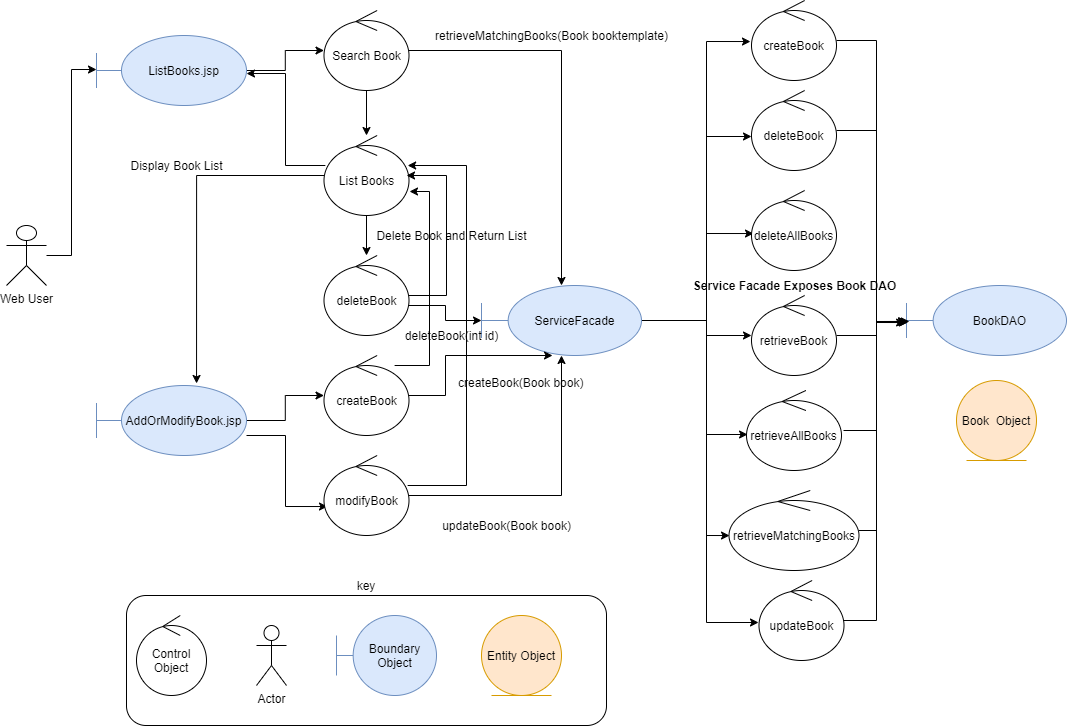

The diagram above was exported from draw.io. Its source (the exported page's mxGraphModel, read from the mxfile embedded in the PNG):
<mxGraphModel dx="1422" dy="762" grid="1" gridSize="10" guides="1" tooltips="1" connect="1" arrows="1" fold="1" page="1" pageScale="1" pageWidth="1169" pageHeight="827" background="#ffffff" math="0" shadow="0">
  <root>
    <mxCell id="0" />
    <mxCell id="1" parent="0" />
    <mxCell id="15" value="key" style="rounded=1;whiteSpace=wrap;html=1;labelPosition=center;verticalLabelPosition=top;align=center;verticalAlign=bottom;" parent="1" vertex="1">
      <mxGeometry x="190" y="640" width="480" height="130" as="geometry" />
    </mxCell>
    <mxCell id="K68UZKxi3fxDWGyQ4h3W-31" style="edgeStyle=orthogonalEdgeStyle;rounded=0;orthogonalLoop=1;jettySize=auto;html=1;entryX=-0.012;entryY=0.513;entryDx=0;entryDy=0;entryPerimeter=0;" parent="1" source="6" target="K68UZKxi3fxDWGyQ4h3W-18" edge="1">
      <mxGeometry relative="1" as="geometry">
        <Array as="points">
          <mxPoint x="770" y="365" />
          <mxPoint x="770" y="86" />
        </Array>
      </mxGeometry>
    </mxCell>
    <mxCell id="K68UZKxi3fxDWGyQ4h3W-32" style="edgeStyle=orthogonalEdgeStyle;rounded=0;orthogonalLoop=1;jettySize=auto;html=1;entryX=0;entryY=0.575;entryDx=0;entryDy=0;entryPerimeter=0;" parent="1" source="6" target="K68UZKxi3fxDWGyQ4h3W-19" edge="1">
      <mxGeometry relative="1" as="geometry">
        <Array as="points">
          <mxPoint x="770" y="365" />
          <mxPoint x="770" y="181" />
        </Array>
      </mxGeometry>
    </mxCell>
    <mxCell id="K68UZKxi3fxDWGyQ4h3W-33" style="edgeStyle=orthogonalEdgeStyle;rounded=0;orthogonalLoop=1;jettySize=auto;html=1;entryX=0;entryY=0.538;entryDx=0;entryDy=0;entryPerimeter=0;" parent="1" edge="1">
      <mxGeometry relative="1" as="geometry">
        <Array as="points">
          <mxPoint x="770" y="365" />
          <mxPoint x="770" y="278" />
        </Array>
        <mxPoint x="707" y="365" as="sourcePoint" />
        <mxPoint x="817" y="278.03999999999996" as="targetPoint" />
      </mxGeometry>
    </mxCell>
    <mxCell id="K68UZKxi3fxDWGyQ4h3W-34" style="edgeStyle=orthogonalEdgeStyle;rounded=0;orthogonalLoop=1;jettySize=auto;html=1;" parent="1" edge="1">
      <mxGeometry relative="1" as="geometry">
        <Array as="points">
          <mxPoint x="770" y="365" />
          <mxPoint x="770" y="380" />
        </Array>
        <mxPoint x="705" y="365" as="sourcePoint" />
        <mxPoint x="815" y="380" as="targetPoint" />
      </mxGeometry>
    </mxCell>
    <mxCell id="K68UZKxi3fxDWGyQ4h3W-35" style="edgeStyle=orthogonalEdgeStyle;rounded=0;orthogonalLoop=1;jettySize=auto;html=1;entryX=0.011;entryY=0.55;entryDx=0;entryDy=0;entryPerimeter=0;" parent="1" source="6" target="K68UZKxi3fxDWGyQ4h3W-22" edge="1">
      <mxGeometry relative="1" as="geometry">
        <Array as="points">
          <mxPoint x="770" y="365" />
          <mxPoint x="770" y="479" />
        </Array>
      </mxGeometry>
    </mxCell>
    <mxCell id="K68UZKxi3fxDWGyQ4h3W-36" style="edgeStyle=orthogonalEdgeStyle;rounded=0;orthogonalLoop=1;jettySize=auto;html=1;entryX=0.004;entryY=0.563;entryDx=0;entryDy=0;entryPerimeter=0;" parent="1" source="6" target="K68UZKxi3fxDWGyQ4h3W-23" edge="1">
      <mxGeometry relative="1" as="geometry">
        <Array as="points">
          <mxPoint x="770" y="365" />
          <mxPoint x="770" y="580" />
        </Array>
      </mxGeometry>
    </mxCell>
    <mxCell id="K68UZKxi3fxDWGyQ4h3W-37" style="edgeStyle=orthogonalEdgeStyle;rounded=0;orthogonalLoop=1;jettySize=auto;html=1;entryX=0.006;entryY=0.525;entryDx=0;entryDy=0;entryPerimeter=0;" parent="1" edge="1">
      <mxGeometry relative="1" as="geometry">
        <Array as="points">
          <mxPoint x="770" y="365" />
          <mxPoint x="770" y="667" />
        </Array>
        <mxPoint x="704" y="365" as="sourcePoint" />
        <mxPoint x="822.0100000000002" y="667" as="targetPoint" />
      </mxGeometry>
    </mxCell>
    <mxCell id="6" value="ServiceFacade" style="shape=umlBoundary;whiteSpace=wrap;html=1;fillColor=#dae8fc;strokeColor=#6c8ebf;" parent="1" vertex="1">
      <mxGeometry x="545" y="330" width="160" height="70" as="geometry" />
    </mxCell>
    <mxCell id="7" value="BookDAO" style="shape=umlBoundary;whiteSpace=wrap;html=1;fillColor=#dae8fc;strokeColor=#6c8ebf;" parent="1" vertex="1">
      <mxGeometry x="970" y="330" width="160" height="70" as="geometry" />
    </mxCell>
    <mxCell id="3j3VIt-fDbImXNRt_2NA-16" style="edgeStyle=orthogonalEdgeStyle;rounded=0;orthogonalLoop=1;jettySize=auto;html=1;entryX=0;entryY=0.486;entryDx=0;entryDy=0;entryPerimeter=0;" edge="1" parent="1" source="9" target="LhpRTEKtYSdQKkPavUqS-16">
      <mxGeometry relative="1" as="geometry" />
    </mxCell>
    <mxCell id="9" value="Web User" style="shape=umlActor;verticalLabelPosition=bottom;labelBackgroundColor=#ffffff;verticalAlign=top;html=1;" parent="1" vertex="1">
      <mxGeometry x="70" y="270" width="40" height="60" as="geometry" />
    </mxCell>
    <mxCell id="11" value="Control Object" style="ellipse;shape=umlControl;whiteSpace=wrap;html=1;" parent="1" vertex="1">
      <mxGeometry x="200" y="660" width="70" height="80" as="geometry" />
    </mxCell>
    <mxCell id="12" value="Actor" style="shape=umlActor;verticalLabelPosition=bottom;labelBackgroundColor=#ffffff;verticalAlign=top;html=1;" parent="1" vertex="1">
      <mxGeometry x="320" y="670" width="30" height="60" as="geometry" />
    </mxCell>
    <mxCell id="13" value="Boundary Object" style="shape=umlBoundary;whiteSpace=wrap;html=1;fillColor=#dae8fc;strokeColor=#6c8ebf;" parent="1" vertex="1">
      <mxGeometry x="400" y="660" width="100" height="80" as="geometry" />
    </mxCell>
    <mxCell id="14" value="Entity Object" style="ellipse;shape=umlEntity;whiteSpace=wrap;html=1;fillColor=#ffe6cc;strokeColor=#d79b00;" parent="1" vertex="1">
      <mxGeometry x="545" y="660" width="80" height="80" as="geometry" />
    </mxCell>
    <mxCell id="LhpRTEKtYSdQKkPavUqS-15" value="Book&amp;nbsp; Object" style="ellipse;shape=umlEntity;whiteSpace=wrap;html=1;fillColor=#ffe6cc;strokeColor=#d79b00;" parent="1" vertex="1">
      <mxGeometry x="1020" y="425" width="80" height="80" as="geometry" />
    </mxCell>
    <mxCell id="3j3VIt-fDbImXNRt_2NA-17" style="edgeStyle=orthogonalEdgeStyle;rounded=0;orthogonalLoop=1;jettySize=auto;html=1;" edge="1" parent="1" source="LhpRTEKtYSdQKkPavUqS-16" target="3j3VIt-fDbImXNRt_2NA-15">
      <mxGeometry relative="1" as="geometry" />
    </mxCell>
    <mxCell id="LhpRTEKtYSdQKkPavUqS-16" value="ListBooks.jsp" style="shape=umlBoundary;whiteSpace=wrap;html=1;fillColor=#dae8fc;strokeColor=#6c8ebf;" parent="1" vertex="1">
      <mxGeometry x="160" y="80" width="150" height="70" as="geometry" />
    </mxCell>
    <mxCell id="3j3VIt-fDbImXNRt_2NA-32" style="edgeStyle=orthogonalEdgeStyle;rounded=0;orthogonalLoop=1;jettySize=auto;html=1;" edge="1" parent="1" source="LhpRTEKtYSdQKkPavUqS-17" target="3j3VIt-fDbImXNRt_2NA-31">
      <mxGeometry relative="1" as="geometry" />
    </mxCell>
    <mxCell id="3j3VIt-fDbImXNRt_2NA-35" style="edgeStyle=orthogonalEdgeStyle;rounded=0;orthogonalLoop=1;jettySize=auto;html=1;entryX=0.041;entryY=0.638;entryDx=0;entryDy=0;entryPerimeter=0;" edge="1" parent="1" source="LhpRTEKtYSdQKkPavUqS-17" target="3j3VIt-fDbImXNRt_2NA-34">
      <mxGeometry relative="1" as="geometry">
        <Array as="points">
          <mxPoint x="349" y="480" />
          <mxPoint x="349" y="551" />
        </Array>
      </mxGeometry>
    </mxCell>
    <mxCell id="LhpRTEKtYSdQKkPavUqS-17" value="AddOrModifyBook.jsp" style="shape=umlBoundary;whiteSpace=wrap;html=1;fillColor=#dae8fc;strokeColor=#6c8ebf;" parent="1" vertex="1">
      <mxGeometry x="160" y="430" width="150" height="70" as="geometry" />
    </mxCell>
    <mxCell id="LhpRTEKtYSdQKkPavUqS-33" value="" style="edgeStyle=orthogonalEdgeStyle;rounded=0;orthogonalLoop=1;jettySize=auto;html=1;" parent="1" edge="1">
      <mxGeometry relative="1" as="geometry">
        <mxPoint x="425" y="220" as="sourcePoint" />
      </mxGeometry>
    </mxCell>
    <mxCell id="LhpRTEKtYSdQKkPavUqS-34" style="edgeStyle=orthogonalEdgeStyle;rounded=0;orthogonalLoop=1;jettySize=auto;html=1;entryX=0.986;entryY=0.538;entryDx=0;entryDy=0;entryPerimeter=0;" parent="1" edge="1">
      <mxGeometry relative="1" as="geometry">
        <Array as="points">
          <mxPoint x="480" y="290" />
          <mxPoint x="480" y="183" />
        </Array>
        <mxPoint x="459" y="183" as="targetPoint" />
      </mxGeometry>
    </mxCell>
    <mxCell id="LhpRTEKtYSdQKkPavUqS-30" value="retrieve search list" style="edgeStyle=orthogonalEdgeStyle;rounded=0;orthogonalLoop=1;jettySize=auto;html=1;" parent="1" edge="1">
      <mxGeometry x="0.2727" y="85" relative="1" as="geometry">
        <mxPoint as="offset" />
        <mxPoint x="425" y="115" as="sourcePoint" />
      </mxGeometry>
    </mxCell>
    <mxCell id="LhpRTEKtYSdQKkPavUqS-39" value="&lt;div&gt;add book and &lt;br&gt;&lt;/div&gt;&lt;div&gt;return to list&lt;/div&gt;" style="edgeStyle=orthogonalEdgeStyle;rounded=0;orthogonalLoop=1;jettySize=auto;html=1;entryX=-0.014;entryY=0.713;entryDx=0;entryDy=0;entryPerimeter=0;exitX=0.557;exitY=0.163;exitDx=0;exitDy=0;exitPerimeter=0;" parent="1" edge="1">
      <mxGeometry x="0.1639" y="60" relative="1" as="geometry">
        <mxPoint x="389" y="197" as="targetPoint" />
        <Array as="points">
          <mxPoint x="429" y="340" />
          <mxPoint x="370" y="340" />
          <mxPoint x="370" y="197" />
        </Array>
        <mxPoint as="offset" />
      </mxGeometry>
    </mxCell>
    <mxCell id="LhpRTEKtYSdQKkPavUqS-37" value="modify book and return to list" style="edgeStyle=orthogonalEdgeStyle;rounded=0;orthogonalLoop=1;jettySize=auto;html=1;entryX=0.986;entryY=0.5;entryDx=0;entryDy=0;entryPerimeter=0;" parent="1" edge="1">
      <mxGeometry x="-0.481" y="20" relative="1" as="geometry">
        <Array as="points">
          <mxPoint x="530" y="523" />
          <mxPoint x="530" y="180" />
        </Array>
        <mxPoint as="offset" />
        <mxPoint x="459" y="180" as="targetPoint" />
      </mxGeometry>
    </mxCell>
    <mxCell id="LhpRTEKtYSdQKkPavUqS-45" value="createBook(Book book)" style="text;html=1;" parent="1" vertex="1">
      <mxGeometry x="520" y="414" width="150" height="30" as="geometry" />
    </mxCell>
    <mxCell id="K68UZKxi3fxDWGyQ4h3W-25" style="edgeStyle=orthogonalEdgeStyle;rounded=0;orthogonalLoop=1;jettySize=auto;html=1;entryX=0.006;entryY=0.514;entryDx=0;entryDy=0;entryPerimeter=0;" parent="1" source="K68UZKxi3fxDWGyQ4h3W-18" target="7" edge="1">
      <mxGeometry relative="1" as="geometry">
        <Array as="points">
          <mxPoint x="940" y="85" />
          <mxPoint x="940" y="366" />
        </Array>
      </mxGeometry>
    </mxCell>
    <mxCell id="K68UZKxi3fxDWGyQ4h3W-18" value="createBook" style="ellipse;shape=umlControl;whiteSpace=wrap;html=1;" parent="1" vertex="1">
      <mxGeometry x="815" y="45" width="85" height="80" as="geometry" />
    </mxCell>
    <mxCell id="K68UZKxi3fxDWGyQ4h3W-26" style="edgeStyle=orthogonalEdgeStyle;rounded=0;orthogonalLoop=1;jettySize=auto;html=1;entryX=-0.012;entryY=0.529;entryDx=0;entryDy=0;entryPerimeter=0;" parent="1" source="K68UZKxi3fxDWGyQ4h3W-19" target="7" edge="1">
      <mxGeometry relative="1" as="geometry">
        <mxPoint x="930" y="410" as="targetPoint" />
        <Array as="points">
          <mxPoint x="940" y="175" />
          <mxPoint x="940" y="367" />
        </Array>
      </mxGeometry>
    </mxCell>
    <mxCell id="K68UZKxi3fxDWGyQ4h3W-19" value="deleteBook" style="ellipse;shape=umlControl;whiteSpace=wrap;html=1;" parent="1" vertex="1">
      <mxGeometry x="815" y="135" width="85" height="80" as="geometry" />
    </mxCell>
    <mxCell id="K68UZKxi3fxDWGyQ4h3W-20" value="deleteAllBooks" style="ellipse;shape=umlControl;whiteSpace=wrap;html=1;" parent="1" vertex="1">
      <mxGeometry x="815" y="235" width="85" height="80" as="geometry" />
    </mxCell>
    <mxCell id="K68UZKxi3fxDWGyQ4h3W-27" style="edgeStyle=orthogonalEdgeStyle;rounded=0;orthogonalLoop=1;jettySize=auto;html=1;entryX=0.006;entryY=0.529;entryDx=0;entryDy=0;entryPerimeter=0;" parent="1" source="K68UZKxi3fxDWGyQ4h3W-21" target="7" edge="1">
      <mxGeometry relative="1" as="geometry">
        <Array as="points">
          <mxPoint x="940" y="380" />
          <mxPoint x="940" y="367" />
        </Array>
      </mxGeometry>
    </mxCell>
    <mxCell id="K68UZKxi3fxDWGyQ4h3W-21" value="retrieveBook" style="ellipse;shape=umlControl;whiteSpace=wrap;html=1;" parent="1" vertex="1">
      <mxGeometry x="815" y="340" width="85" height="80" as="geometry" />
    </mxCell>
    <mxCell id="K68UZKxi3fxDWGyQ4h3W-28" style="edgeStyle=orthogonalEdgeStyle;rounded=0;orthogonalLoop=1;jettySize=auto;html=1;entryX=0.006;entryY=0.514;entryDx=0;entryDy=0;entryPerimeter=0;" parent="1" edge="1">
      <mxGeometry relative="1" as="geometry">
        <mxPoint x="907" y="475" as="sourcePoint" />
        <mxPoint x="972.96" y="365.98" as="targetPoint" />
        <Array as="points">
          <mxPoint x="940" y="475" />
          <mxPoint x="940" y="366" />
        </Array>
      </mxGeometry>
    </mxCell>
    <mxCell id="K68UZKxi3fxDWGyQ4h3W-22" value="retrieveAllBooks" style="ellipse;shape=umlControl;whiteSpace=wrap;html=1;" parent="1" vertex="1">
      <mxGeometry x="810" y="435" width="95" height="80" as="geometry" />
    </mxCell>
    <mxCell id="K68UZKxi3fxDWGyQ4h3W-29" style="edgeStyle=orthogonalEdgeStyle;rounded=0;orthogonalLoop=1;jettySize=auto;html=1;entryX=0;entryY=0.514;entryDx=0;entryDy=0;entryPerimeter=0;" parent="1" source="K68UZKxi3fxDWGyQ4h3W-23" target="7" edge="1">
      <mxGeometry relative="1" as="geometry">
        <Array as="points">
          <mxPoint x="940" y="575" />
          <mxPoint x="940" y="366" />
        </Array>
      </mxGeometry>
    </mxCell>
    <mxCell id="K68UZKxi3fxDWGyQ4h3W-23" value="retrieveMatchingBooks&lt;br&gt;" style="ellipse;shape=umlControl;whiteSpace=wrap;html=1;" parent="1" vertex="1">
      <mxGeometry x="792.5" y="535" width="130" height="80" as="geometry" />
    </mxCell>
    <mxCell id="K68UZKxi3fxDWGyQ4h3W-30" style="edgeStyle=orthogonalEdgeStyle;rounded=0;orthogonalLoop=1;jettySize=auto;html=1;" parent="1" target="7" edge="1">
      <mxGeometry relative="1" as="geometry">
        <mxPoint x="906.5" y="665" as="sourcePoint" />
        <mxPoint x="969.96" y="365.98" as="targetPoint" />
        <Array as="points">
          <mxPoint x="940" y="665" />
          <mxPoint x="940" y="366" />
        </Array>
      </mxGeometry>
    </mxCell>
    <mxCell id="K68UZKxi3fxDWGyQ4h3W-24" value="updateBook" style="ellipse;shape=umlControl;whiteSpace=wrap;html=1;" parent="1" vertex="1">
      <mxGeometry x="822.5" y="625" width="85" height="80" as="geometry" />
    </mxCell>
    <mxCell id="3j3VIt-fDbImXNRt_2NA-18" style="edgeStyle=orthogonalEdgeStyle;rounded=0;orthogonalLoop=1;jettySize=auto;html=1;" edge="1" parent="1" source="3j3VIt-fDbImXNRt_2NA-15" target="6">
      <mxGeometry relative="1" as="geometry" />
    </mxCell>
    <mxCell id="3j3VIt-fDbImXNRt_2NA-21" style="edgeStyle=orthogonalEdgeStyle;rounded=0;orthogonalLoop=1;jettySize=auto;html=1;" edge="1" parent="1" source="3j3VIt-fDbImXNRt_2NA-15" target="3j3VIt-fDbImXNRt_2NA-20">
      <mxGeometry relative="1" as="geometry" />
    </mxCell>
    <mxCell id="3j3VIt-fDbImXNRt_2NA-15" value="Search Book" style="ellipse;shape=umlControl;whiteSpace=wrap;html=1;" vertex="1" parent="1">
      <mxGeometry x="387.5" y="55" width="85" height="80" as="geometry" />
    </mxCell>
    <mxCell id="3j3VIt-fDbImXNRt_2NA-19" value="retrieveMatchingBooks(Book booktemplate)" style="text;html=1;align=center;verticalAlign=middle;resizable=0;points=[];autosize=1;" vertex="1" parent="1">
      <mxGeometry x="490" y="70" width="250" height="20" as="geometry" />
    </mxCell>
    <mxCell id="3j3VIt-fDbImXNRt_2NA-22" style="edgeStyle=orthogonalEdgeStyle;rounded=0;orthogonalLoop=1;jettySize=auto;html=1;entryX=1;entryY=0.543;entryDx=0;entryDy=0;entryPerimeter=0;" edge="1" parent="1" source="3j3VIt-fDbImXNRt_2NA-20" target="LhpRTEKtYSdQKkPavUqS-16">
      <mxGeometry relative="1" as="geometry">
        <Array as="points">
          <mxPoint x="349" y="210" />
          <mxPoint x="349" y="118" />
        </Array>
      </mxGeometry>
    </mxCell>
    <mxCell id="3j3VIt-fDbImXNRt_2NA-24" style="edgeStyle=orthogonalEdgeStyle;rounded=0;orthogonalLoop=1;jettySize=auto;html=1;entryX=0.667;entryY=-0.029;entryDx=0;entryDy=0;entryPerimeter=0;" edge="1" parent="1" source="3j3VIt-fDbImXNRt_2NA-20" target="LhpRTEKtYSdQKkPavUqS-17">
      <mxGeometry relative="1" as="geometry" />
    </mxCell>
    <mxCell id="3j3VIt-fDbImXNRt_2NA-26" style="edgeStyle=orthogonalEdgeStyle;rounded=0;orthogonalLoop=1;jettySize=auto;html=1;" edge="1" parent="1" source="3j3VIt-fDbImXNRt_2NA-20" target="3j3VIt-fDbImXNRt_2NA-25">
      <mxGeometry relative="1" as="geometry" />
    </mxCell>
    <mxCell id="3j3VIt-fDbImXNRt_2NA-20" value="List Books" style="ellipse;shape=umlControl;whiteSpace=wrap;html=1;" vertex="1" parent="1">
      <mxGeometry x="387.5" y="180" width="85" height="80" as="geometry" />
    </mxCell>
    <mxCell id="3j3VIt-fDbImXNRt_2NA-23" value="Service Facade Exposes Book DAO" style="text;html=1;align=center;verticalAlign=middle;resizable=0;points=[];autosize=1;resizeWidth=1;imageWidth=17;fontStyle=1" vertex="1" parent="1">
      <mxGeometry x="747.5" y="320" width="220" height="20" as="geometry" />
    </mxCell>
    <mxCell id="3j3VIt-fDbImXNRt_2NA-27" style="edgeStyle=orthogonalEdgeStyle;rounded=0;orthogonalLoop=1;jettySize=auto;html=1;entryX=0.971;entryY=0.5;entryDx=0;entryDy=0;entryPerimeter=0;" edge="1" parent="1" source="3j3VIt-fDbImXNRt_2NA-25" target="3j3VIt-fDbImXNRt_2NA-20">
      <mxGeometry relative="1" as="geometry">
        <mxPoint x="500" y="220" as="targetPoint" />
        <Array as="points">
          <mxPoint x="510" y="340" />
          <mxPoint x="510" y="220" />
        </Array>
      </mxGeometry>
    </mxCell>
    <mxCell id="3j3VIt-fDbImXNRt_2NA-29" style="edgeStyle=orthogonalEdgeStyle;rounded=0;orthogonalLoop=1;jettySize=auto;html=1;" edge="1" parent="1" source="3j3VIt-fDbImXNRt_2NA-25" target="6">
      <mxGeometry relative="1" as="geometry">
        <Array as="points">
          <mxPoint x="509" y="350" />
          <mxPoint x="509" y="365" />
        </Array>
      </mxGeometry>
    </mxCell>
    <mxCell id="3j3VIt-fDbImXNRt_2NA-25" value="deleteBook" style="ellipse;shape=umlControl;whiteSpace=wrap;html=1;" vertex="1" parent="1">
      <mxGeometry x="387.5" y="300" width="85" height="80" as="geometry" />
    </mxCell>
    <mxCell id="3j3VIt-fDbImXNRt_2NA-28" value="Delete Book and Return List" style="text;html=1;align=center;verticalAlign=middle;resizable=0;points=[];autosize=1;" vertex="1" parent="1">
      <mxGeometry x="430" y="270" width="170" height="20" as="geometry" />
    </mxCell>
    <mxCell id="3j3VIt-fDbImXNRt_2NA-30" value="deleteBook(int id)" style="text;html=1;align=center;verticalAlign=middle;resizable=0;points=[];autosize=1;" vertex="1" parent="1">
      <mxGeometry x="460" y="370" width="110" height="20" as="geometry" />
    </mxCell>
    <mxCell id="3j3VIt-fDbImXNRt_2NA-33" style="edgeStyle=orthogonalEdgeStyle;rounded=0;orthogonalLoop=1;jettySize=auto;html=1;entryX=0.444;entryY=1;entryDx=0;entryDy=0;entryPerimeter=0;" edge="1" parent="1" source="3j3VIt-fDbImXNRt_2NA-31" target="6">
      <mxGeometry relative="1" as="geometry">
        <Array as="points">
          <mxPoint x="509" y="440" />
          <mxPoint x="509" y="400" />
        </Array>
      </mxGeometry>
    </mxCell>
    <mxCell id="3j3VIt-fDbImXNRt_2NA-38" style="edgeStyle=orthogonalEdgeStyle;rounded=0;orthogonalLoop=1;jettySize=auto;html=1;entryX=1.006;entryY=0.7;entryDx=0;entryDy=0;entryPerimeter=0;" edge="1" parent="1" source="3j3VIt-fDbImXNRt_2NA-31" target="3j3VIt-fDbImXNRt_2NA-20">
      <mxGeometry relative="1" as="geometry">
        <Array as="points">
          <mxPoint x="493" y="410" />
          <mxPoint x="493" y="236" />
        </Array>
      </mxGeometry>
    </mxCell>
    <mxCell id="3j3VIt-fDbImXNRt_2NA-31" value="createBook" style="ellipse;shape=umlControl;whiteSpace=wrap;html=1;" vertex="1" parent="1">
      <mxGeometry x="387.5" y="400" width="85" height="80" as="geometry" />
    </mxCell>
    <mxCell id="3j3VIt-fDbImXNRt_2NA-36" style="edgeStyle=orthogonalEdgeStyle;rounded=0;orthogonalLoop=1;jettySize=auto;html=1;" edge="1" parent="1" source="3j3VIt-fDbImXNRt_2NA-34" target="6">
      <mxGeometry relative="1" as="geometry" />
    </mxCell>
    <mxCell id="3j3VIt-fDbImXNRt_2NA-39" style="edgeStyle=orthogonalEdgeStyle;rounded=0;orthogonalLoop=1;jettySize=auto;html=1;" edge="1" parent="1" source="3j3VIt-fDbImXNRt_2NA-34" target="3j3VIt-fDbImXNRt_2NA-20">
      <mxGeometry relative="1" as="geometry">
        <Array as="points">
          <mxPoint x="530" y="530" />
          <mxPoint x="530" y="210" />
        </Array>
      </mxGeometry>
    </mxCell>
    <mxCell id="3j3VIt-fDbImXNRt_2NA-34" value="modifyBook" style="ellipse;shape=umlControl;whiteSpace=wrap;html=1;" vertex="1" parent="1">
      <mxGeometry x="387.5" y="500" width="85" height="80" as="geometry" />
    </mxCell>
    <mxCell id="3j3VIt-fDbImXNRt_2NA-37" value="updateBook(Book book)" style="text;html=1;align=center;verticalAlign=middle;resizable=0;points=[];autosize=1;" vertex="1" parent="1">
      <mxGeometry x="500" y="560" width="140" height="20" as="geometry" />
    </mxCell>
    <mxCell id="3j3VIt-fDbImXNRt_2NA-40" value="Display Book List" style="text;html=1;align=center;verticalAlign=middle;resizable=0;points=[];autosize=1;" vertex="1" parent="1">
      <mxGeometry x="185" y="200" width="110" height="20" as="geometry" />
    </mxCell>
  </root>
</mxGraphModel>